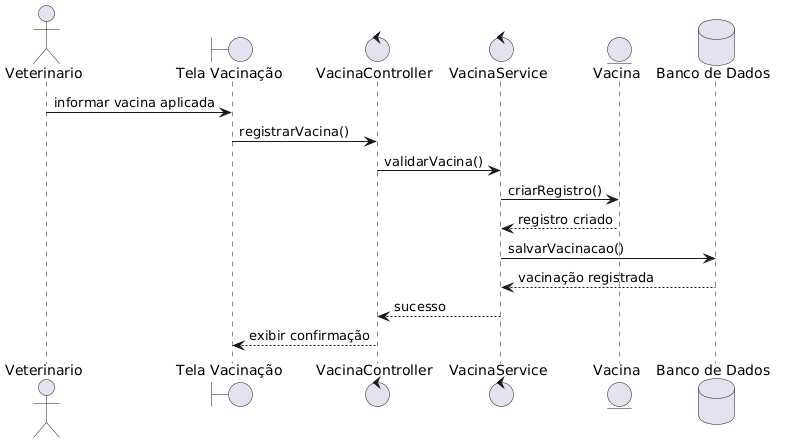

The diagram above was rendered by PlantUML. Its source (embedded in the PNG):
@startuml
actor Veterinario

boundary "Tela Vacinação" as Tela
control "VacinaController" as Controller
control "VacinaService" as Service
entity "Vacina" as Vacina
database "Banco de Dados" as BD

Veterinario -> Tela : informar vacina aplicada

Tela -> Controller : registrarVacina()

Controller -> Service : validarVacina()

Service -> Vacina : criarRegistro()

Vacina --> Service : registro criado

Service -> BD : salvarVacinacao()

BD --> Service : vacinação registrada

Service --> Controller : sucesso

Controller --> Tela : exibir confirmação
@enduml